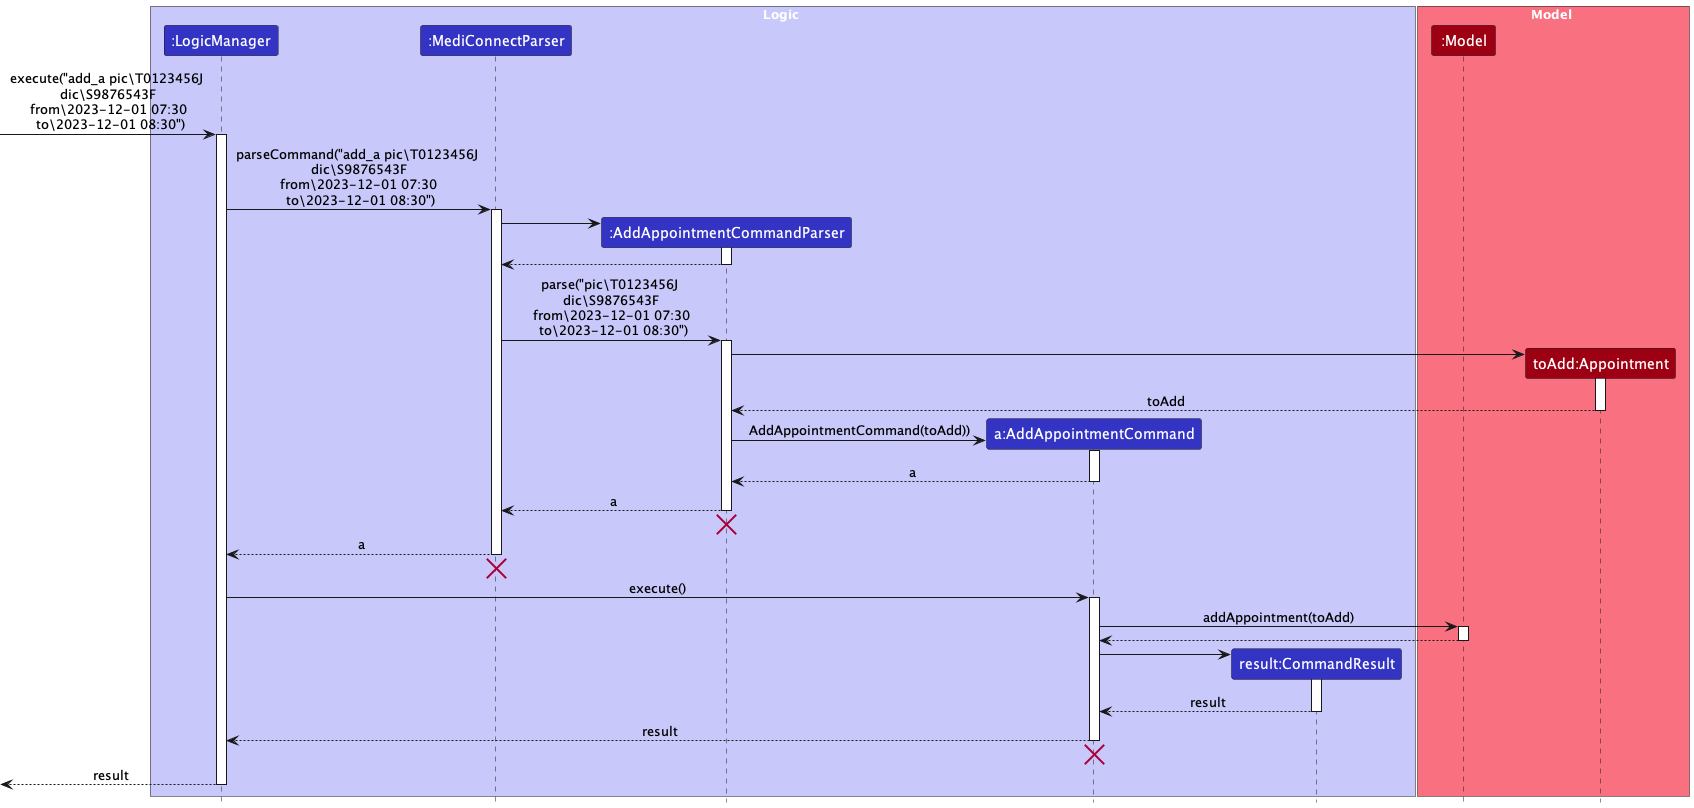

The diagram above was rendered by PlantUML. Its source (embedded in the PNG):
@startuml
!include ../style.puml
skinparam ArrowFontStyle plain

box Logic LOGIC_COLOR_T1
participant ":LogicManager" as LogicManager LOGIC_COLOR
participant ":MediConnectParser" as MediConnectParser LOGIC_COLOR
participant ":AddAppointmentCommandParser" as AddAppointmentCommandParser LOGIC_COLOR
participant "a:AddAppointmentCommand" as AddAppointmentCommand LOGIC_COLOR
participant "result:CommandResult" as CommandResult LOGIC_COLOR
end box

box Model MODEL_COLOR_T1
participant ":Model" as Model MODEL_COLOR
participant "toAdd:Appointment" as Appointment MODEL_COLOR
end box

[-> LogicManager : execute("add_a pic\T0123456J \n dic\S9876543F \n from\2023-12-01 07:30 \n to\2023-12-01 08:30")
activate LogicManager

LogicManager -> MediConnectParser : parseCommand("add_a pic\T0123456J \n dic\S9876543F \n from\2023-12-01 07:30 \n to\2023-12-01 08:30")
activate MediConnectParser

create AddAppointmentCommandParser
MediConnectParser -> AddAppointmentCommandParser
activate AddAppointmentCommandParser

AddAppointmentCommandParser --> MediConnectParser
deactivate AddAppointmentCommandParser

MediConnectParser -> AddAppointmentCommandParser : parse("pic\T0123456J \n dic\S9876543F \n from\2023-12-01 07:30 \n to\2023-12-01 08:30")
activate AddAppointmentCommandParser

create Appointment
AddAppointmentCommandParser -> Appointment
activate Appointment

Appointment --> AddAppointmentCommandParser : toAdd
deactivate

create AddAppointmentCommand
AddAppointmentCommandParser -> AddAppointmentCommand : AddAppointmentCommand(toAdd))
activate AddAppointmentCommand

AddAppointmentCommand --> AddAppointmentCommandParser : a
deactivate AddAppointmentCommand

AddAppointmentCommandParser --> MediConnectParser : a
deactivate AddAppointmentCommandParser
'Hidden arrow to position the destroy marker below the end of the activation bar.
AddAppointmentCommandParser -[hidden]-> MediConnectParser
destroy AddAppointmentCommandParser

MediConnectParser --> LogicManager : a
deactivate MediConnectParser
'Hidden arrow to position the destroy marker below the end of the activation bar.
MediConnectParser -[hidden]-> AddAppointmentCommandParser
destroy MediConnectParser

LogicManager -> AddAppointmentCommand : execute()
activate AddAppointmentCommand

AddAppointmentCommand -> Model : addAppointment(toAdd)
activate Model

Model --> AddAppointmentCommand
deactivate Model

create CommandResult
AddAppointmentCommand -> CommandResult
activate CommandResult

CommandResult --> AddAppointmentCommand : result
deactivate CommandResult

AddAppointmentCommand --> LogicManager : result
deactivate AddAppointmentCommand
'Hidden arrow to position the destroy marker below the end of the activation bar.
AddAppointmentCommand -[hidden]-> Model
destroy AddAppointmentCommand

[<--LogicManager : result
deactivate LogicManager
@enduml